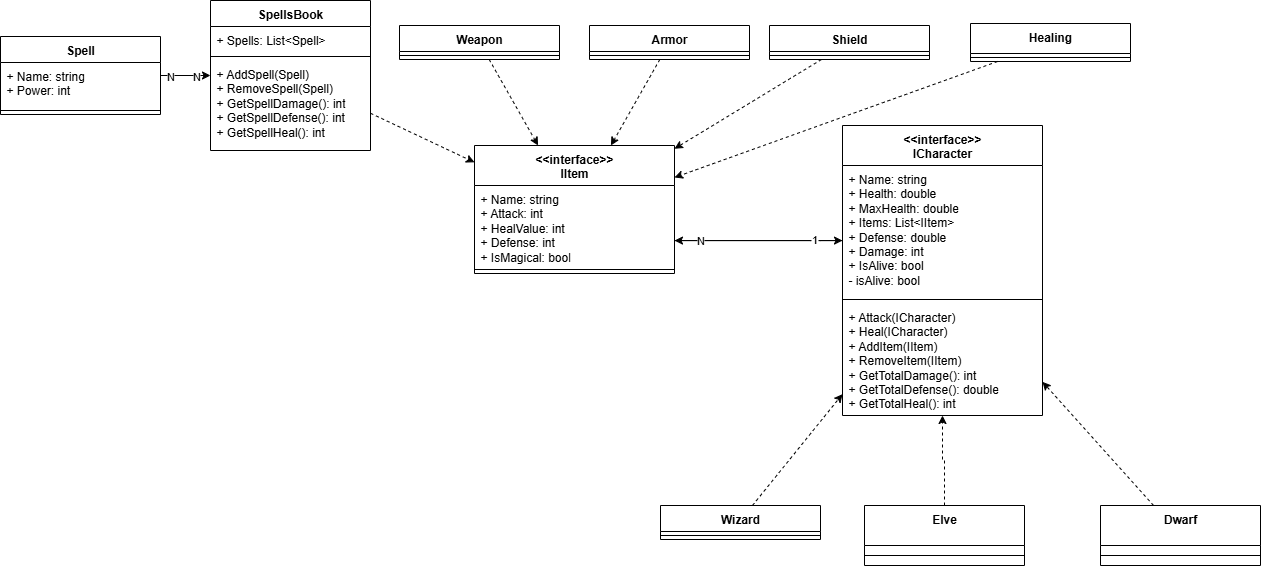

The diagram above was exported from draw.io. Its source (the exported page's mxGraphModel, read from the mxfile embedded in the PNG):
<mxGraphModel dx="2430" dy="822" grid="1" gridSize="10" guides="1" tooltips="1" connect="1" arrows="1" fold="1" page="1" pageScale="1" pageWidth="827" pageHeight="1169" math="0" shadow="0">
  <root>
    <mxCell id="0" />
    <mxCell id="1" parent="0" />
    <mxCell id="FEMTnAAQYaVC5AbQSCs4-1" value="&amp;lt;&amp;lt;interface&amp;gt;&amp;gt;&lt;div&gt;ICharacter&lt;/div&gt;" style="swimlane;fontStyle=1;align=center;verticalAlign=top;childLayout=stackLayout;horizontal=1;startSize=40;horizontalStack=0;resizeParent=1;resizeParentMax=0;resizeLast=0;collapsible=1;marginBottom=0;whiteSpace=wrap;html=1;" parent="1" vertex="1">
      <mxGeometry x="682" y="740" width="200" height="290" as="geometry">
        <mxRectangle x="340" y="270" width="120" height="80" as="alternateBounds" />
      </mxGeometry>
    </mxCell>
    <mxCell id="FEMTnAAQYaVC5AbQSCs4-2" value="+ Name: string&lt;div&gt;+ Health: double&lt;/div&gt;&lt;div&gt;+ MaxHealth: double&lt;/div&gt;&lt;div&gt;+ Items: List&amp;lt;IItem&amp;gt;&lt;/div&gt;&lt;div&gt;+ Defense: double&lt;/div&gt;&lt;div&gt;+ Damage: int&lt;/div&gt;&lt;div&gt;+ IsAlive: bool&lt;/div&gt;&lt;div&gt;- isAlive: bool&lt;/div&gt;" style="text;strokeColor=none;fillColor=none;align=left;verticalAlign=top;spacingLeft=4;spacingRight=4;overflow=hidden;rotatable=0;points=[[0,0.5],[1,0.5]];portConstraint=eastwest;whiteSpace=wrap;html=1;" parent="FEMTnAAQYaVC5AbQSCs4-1" vertex="1">
      <mxGeometry y="40" width="200" height="130" as="geometry" />
    </mxCell>
    <mxCell id="FEMTnAAQYaVC5AbQSCs4-3" value="" style="line;strokeWidth=1;fillColor=none;align=left;verticalAlign=middle;spacingTop=-1;spacingLeft=3;spacingRight=3;rotatable=0;labelPosition=right;points=[];portConstraint=eastwest;strokeColor=inherit;" parent="FEMTnAAQYaVC5AbQSCs4-1" vertex="1">
      <mxGeometry y="170" width="200" height="8" as="geometry" />
    </mxCell>
    <mxCell id="FEMTnAAQYaVC5AbQSCs4-4" value="+ Attack(ICharacter)&lt;div&gt;+ Heal(ICharacter)&lt;/div&gt;&lt;div&gt;+ AddItem(IItem)&lt;/div&gt;&lt;div&gt;&lt;span style=&quot;background-color: transparent; color: light-dark(rgb(0, 0, 0), rgb(255, 255, 255));&quot;&gt;+ RemoveItem(IItem)&lt;/span&gt;&lt;/div&gt;&lt;div&gt;+ GetTotalDamage(): int&lt;/div&gt;&lt;div&gt;+ GetTotalDefense(): double&lt;br&gt;+ GetTotalHeal(): int&lt;/div&gt;" style="text;strokeColor=none;fillColor=none;align=left;verticalAlign=top;spacingLeft=4;spacingRight=4;overflow=hidden;rotatable=0;points=[[0,0.5],[1,0.5]];portConstraint=eastwest;whiteSpace=wrap;html=1;" parent="FEMTnAAQYaVC5AbQSCs4-1" vertex="1">
      <mxGeometry y="178" width="200" height="112" as="geometry" />
    </mxCell>
    <mxCell id="FEMTnAAQYaVC5AbQSCs4-10" value="" style="rounded=0;orthogonalLoop=1;jettySize=auto;html=1;dashed=1;" parent="1" target="FEMTnAAQYaVC5AbQSCs4-1" edge="1">
      <mxGeometry relative="1" as="geometry">
        <mxPoint x="591.9512195121952" y="1120" as="sourcePoint" />
      </mxGeometry>
    </mxCell>
    <mxCell id="FEMTnAAQYaVC5AbQSCs4-20" value="" style="edgeStyle=orthogonalEdgeStyle;rounded=0;orthogonalLoop=1;jettySize=auto;html=1;dashed=1;" parent="1" source="FEMTnAAQYaVC5AbQSCs4-11" target="FEMTnAAQYaVC5AbQSCs4-1" edge="1">
      <mxGeometry relative="1" as="geometry" />
    </mxCell>
    <mxCell id="FEMTnAAQYaVC5AbQSCs4-11" value="Elve" style="swimlane;fontStyle=1;align=center;verticalAlign=top;childLayout=stackLayout;horizontal=1;startSize=40;horizontalStack=0;resizeParent=1;resizeParentMax=0;resizeLast=0;collapsible=1;marginBottom=0;whiteSpace=wrap;html=1;" parent="1" vertex="1">
      <mxGeometry x="704" y="1120" width="160" height="60" as="geometry">
        <mxRectangle x="340" y="270" width="120" height="80" as="alternateBounds" />
      </mxGeometry>
    </mxCell>
    <mxCell id="FEMTnAAQYaVC5AbQSCs4-13" value="" style="line;strokeWidth=1;fillColor=none;align=left;verticalAlign=middle;spacingTop=-1;spacingLeft=3;spacingRight=3;rotatable=0;labelPosition=right;points=[];portConstraint=eastwest;strokeColor=inherit;" parent="FEMTnAAQYaVC5AbQSCs4-11" vertex="1">
      <mxGeometry y="40" width="160" height="20" as="geometry" />
    </mxCell>
    <mxCell id="FEMTnAAQYaVC5AbQSCs4-14" value="&lt;div&gt;&lt;br&gt;&lt;/div&gt;" style="text;strokeColor=none;fillColor=none;align=left;verticalAlign=top;spacingLeft=4;spacingRight=4;overflow=hidden;rotatable=0;points=[[0,0.5],[1,0.5]];portConstraint=eastwest;whiteSpace=wrap;html=1;" parent="FEMTnAAQYaVC5AbQSCs4-11" vertex="1">
      <mxGeometry y="60" width="160" as="geometry" />
    </mxCell>
    <mxCell id="FEMTnAAQYaVC5AbQSCs4-21" style="rounded=0;orthogonalLoop=1;jettySize=auto;html=1;dashed=1;" parent="1" source="FEMTnAAQYaVC5AbQSCs4-15" target="FEMTnAAQYaVC5AbQSCs4-1" edge="1">
      <mxGeometry relative="1" as="geometry" />
    </mxCell>
    <mxCell id="FEMTnAAQYaVC5AbQSCs4-15" value="Dwarf" style="swimlane;fontStyle=1;align=center;verticalAlign=top;childLayout=stackLayout;horizontal=1;startSize=40;horizontalStack=0;resizeParent=1;resizeParentMax=0;resizeLast=0;collapsible=1;marginBottom=0;whiteSpace=wrap;html=1;" parent="1" vertex="1">
      <mxGeometry x="940" y="1120" width="160" height="60" as="geometry">
        <mxRectangle x="340" y="270" width="120" height="80" as="alternateBounds" />
      </mxGeometry>
    </mxCell>
    <mxCell id="FEMTnAAQYaVC5AbQSCs4-17" value="" style="line;strokeWidth=1;fillColor=none;align=left;verticalAlign=middle;spacingTop=-1;spacingLeft=3;spacingRight=3;rotatable=0;labelPosition=right;points=[];portConstraint=eastwest;strokeColor=inherit;" parent="FEMTnAAQYaVC5AbQSCs4-15" vertex="1">
      <mxGeometry y="40" width="160" height="20" as="geometry" />
    </mxCell>
    <mxCell id="FEMTnAAQYaVC5AbQSCs4-18" value="&lt;div&gt;&lt;br&gt;&lt;/div&gt;" style="text;strokeColor=none;fillColor=none;align=left;verticalAlign=top;spacingLeft=4;spacingRight=4;overflow=hidden;rotatable=0;points=[[0,0.5],[1,0.5]];portConstraint=eastwest;whiteSpace=wrap;html=1;" parent="FEMTnAAQYaVC5AbQSCs4-15" vertex="1">
      <mxGeometry y="60" width="160" as="geometry" />
    </mxCell>
    <mxCell id="FEMTnAAQYaVC5AbQSCs4-25" value="Wizard" style="swimlane;fontStyle=1;align=center;verticalAlign=top;childLayout=stackLayout;horizontal=1;startSize=26;horizontalStack=0;resizeParent=1;resizeParentMax=0;resizeLast=0;collapsible=1;marginBottom=0;whiteSpace=wrap;html=1;" parent="1" vertex="1">
      <mxGeometry x="500" y="1120" width="160" height="34" as="geometry" />
    </mxCell>
    <mxCell id="FEMTnAAQYaVC5AbQSCs4-27" value="" style="line;strokeWidth=1;fillColor=none;align=left;verticalAlign=middle;spacingTop=-1;spacingLeft=3;spacingRight=3;rotatable=0;labelPosition=right;points=[];portConstraint=eastwest;strokeColor=inherit;" parent="FEMTnAAQYaVC5AbQSCs4-25" vertex="1">
      <mxGeometry y="26" width="160" height="8" as="geometry" />
    </mxCell>
    <mxCell id="FEMTnAAQYaVC5AbQSCs4-60" style="edgeStyle=orthogonalEdgeStyle;rounded=0;orthogonalLoop=1;jettySize=auto;html=1;" parent="1" source="FEMTnAAQYaVC5AbQSCs4-29" target="FEMTnAAQYaVC5AbQSCs4-1" edge="1">
      <mxGeometry relative="1" as="geometry">
        <mxPoint x="660" y="870" as="targetPoint" />
        <Array as="points">
          <mxPoint x="660" y="855" />
          <mxPoint x="660" y="854" />
        </Array>
      </mxGeometry>
    </mxCell>
    <mxCell id="FEMTnAAQYaVC5AbQSCs4-29" value="&lt;div&gt;&amp;lt;&amp;lt;interface&amp;gt;&amp;gt;&lt;/div&gt;IItem" style="swimlane;fontStyle=1;align=center;verticalAlign=top;childLayout=stackLayout;horizontal=1;startSize=40;horizontalStack=0;resizeParent=1;resizeParentMax=0;resizeLast=0;collapsible=1;marginBottom=0;whiteSpace=wrap;html=1;" parent="1" vertex="1">
      <mxGeometry x="314" y="760" width="200" height="128" as="geometry" />
    </mxCell>
    <mxCell id="FEMTnAAQYaVC5AbQSCs4-30" value="&lt;div&gt;+ Name: string&lt;/div&gt;+ Attack: int&lt;div&gt;+ HealValue: int&lt;br&gt;&lt;div&gt;&lt;div&gt;+ Defense: int&lt;/div&gt;&lt;div&gt;+ IsMagical: bool&lt;/div&gt;&lt;/div&gt;&lt;/div&gt;" style="text;strokeColor=none;fillColor=none;align=left;verticalAlign=top;spacingLeft=4;spacingRight=4;overflow=hidden;rotatable=0;points=[[0,0.5],[1,0.5]];portConstraint=eastwest;whiteSpace=wrap;html=1;" parent="FEMTnAAQYaVC5AbQSCs4-29" vertex="1">
      <mxGeometry y="40" width="200" height="80" as="geometry" />
    </mxCell>
    <mxCell id="FEMTnAAQYaVC5AbQSCs4-31" value="" style="line;strokeWidth=1;fillColor=none;align=left;verticalAlign=middle;spacingTop=-1;spacingLeft=3;spacingRight=3;rotatable=0;labelPosition=right;points=[];portConstraint=eastwest;strokeColor=inherit;" parent="FEMTnAAQYaVC5AbQSCs4-29" vertex="1">
      <mxGeometry y="120" width="200" height="8" as="geometry" />
    </mxCell>
    <mxCell id="FEMTnAAQYaVC5AbQSCs4-49" style="rounded=0;orthogonalLoop=1;jettySize=auto;html=1;dashed=1;" parent="1" source="FEMTnAAQYaVC5AbQSCs4-33" target="FEMTnAAQYaVC5AbQSCs4-29" edge="1">
      <mxGeometry relative="1" as="geometry" />
    </mxCell>
    <mxCell id="FEMTnAAQYaVC5AbQSCs4-33" value="SpellsBook" style="swimlane;fontStyle=1;align=center;verticalAlign=top;childLayout=stackLayout;horizontal=1;startSize=26;horizontalStack=0;resizeParent=1;resizeParentMax=0;resizeLast=0;collapsible=1;marginBottom=0;whiteSpace=wrap;html=1;" parent="1" vertex="1">
      <mxGeometry x="50" y="615" width="160" height="150" as="geometry" />
    </mxCell>
    <mxCell id="FEMTnAAQYaVC5AbQSCs4-34" value="+ Spells: List&amp;lt;Spell&amp;gt;" style="text;strokeColor=none;fillColor=none;align=left;verticalAlign=top;spacingLeft=4;spacingRight=4;overflow=hidden;rotatable=0;points=[[0,0.5],[1,0.5]];portConstraint=eastwest;whiteSpace=wrap;html=1;" parent="FEMTnAAQYaVC5AbQSCs4-33" vertex="1">
      <mxGeometry y="26" width="160" height="26" as="geometry" />
    </mxCell>
    <mxCell id="FEMTnAAQYaVC5AbQSCs4-35" value="" style="line;strokeWidth=1;fillColor=none;align=left;verticalAlign=middle;spacingTop=-1;spacingLeft=3;spacingRight=3;rotatable=0;labelPosition=right;points=[];portConstraint=eastwest;strokeColor=inherit;" parent="FEMTnAAQYaVC5AbQSCs4-33" vertex="1">
      <mxGeometry y="52" width="160" height="8" as="geometry" />
    </mxCell>
    <mxCell id="FEMTnAAQYaVC5AbQSCs4-36" value="+ AddSpell(Spell)&lt;br&gt;&lt;div&gt;+ RemoveSpell(Spell)&lt;/div&gt;&lt;div&gt;+ GetSpellDamage(): int&lt;/div&gt;&lt;div&gt;+ GetSpellDefense(): int&lt;/div&gt;&lt;div&gt;+ GetSpellHeal(): int&lt;/div&gt;" style="text;strokeColor=none;fillColor=none;align=left;verticalAlign=top;spacingLeft=4;spacingRight=4;overflow=hidden;rotatable=0;points=[[0,0.5],[1,0.5]];portConstraint=eastwest;whiteSpace=wrap;html=1;" parent="FEMTnAAQYaVC5AbQSCs4-33" vertex="1">
      <mxGeometry y="60" width="160" height="90" as="geometry" />
    </mxCell>
    <mxCell id="FEMTnAAQYaVC5AbQSCs4-50" style="rounded=0;orthogonalLoop=1;jettySize=auto;html=1;dashed=1;" parent="1" source="FEMTnAAQYaVC5AbQSCs4-37" target="FEMTnAAQYaVC5AbQSCs4-29" edge="1">
      <mxGeometry relative="1" as="geometry" />
    </mxCell>
    <mxCell id="FEMTnAAQYaVC5AbQSCs4-37" value="Weapon" style="swimlane;fontStyle=1;align=center;verticalAlign=top;childLayout=stackLayout;horizontal=1;startSize=26;horizontalStack=0;resizeParent=1;resizeParentMax=0;resizeLast=0;collapsible=1;marginBottom=0;whiteSpace=wrap;html=1;" parent="1" vertex="1">
      <mxGeometry x="239" y="640" width="160" height="34" as="geometry" />
    </mxCell>
    <mxCell id="FEMTnAAQYaVC5AbQSCs4-39" value="" style="line;strokeWidth=1;fillColor=none;align=left;verticalAlign=middle;spacingTop=-1;spacingLeft=3;spacingRight=3;rotatable=0;labelPosition=right;points=[];portConstraint=eastwest;strokeColor=inherit;" parent="FEMTnAAQYaVC5AbQSCs4-37" vertex="1">
      <mxGeometry y="26" width="160" height="8" as="geometry" />
    </mxCell>
    <mxCell id="FEMTnAAQYaVC5AbQSCs4-51" style="rounded=0;orthogonalLoop=1;jettySize=auto;html=1;dashed=1;" parent="1" source="FEMTnAAQYaVC5AbQSCs4-41" target="FEMTnAAQYaVC5AbQSCs4-29" edge="1">
      <mxGeometry relative="1" as="geometry" />
    </mxCell>
    <mxCell id="FEMTnAAQYaVC5AbQSCs4-41" value="Armor" style="swimlane;fontStyle=1;align=center;verticalAlign=top;childLayout=stackLayout;horizontal=1;startSize=26;horizontalStack=0;resizeParent=1;resizeParentMax=0;resizeLast=0;collapsible=1;marginBottom=0;whiteSpace=wrap;html=1;" parent="1" vertex="1">
      <mxGeometry x="429" y="640" width="160" height="34" as="geometry" />
    </mxCell>
    <mxCell id="FEMTnAAQYaVC5AbQSCs4-43" value="" style="line;strokeWidth=1;fillColor=none;align=left;verticalAlign=middle;spacingTop=-1;spacingLeft=3;spacingRight=3;rotatable=0;labelPosition=right;points=[];portConstraint=eastwest;strokeColor=inherit;" parent="FEMTnAAQYaVC5AbQSCs4-41" vertex="1">
      <mxGeometry y="26" width="160" height="8" as="geometry" />
    </mxCell>
    <mxCell id="FEMTnAAQYaVC5AbQSCs4-52" style="rounded=0;orthogonalLoop=1;jettySize=auto;html=1;dashed=1;" parent="1" source="FEMTnAAQYaVC5AbQSCs4-45" target="FEMTnAAQYaVC5AbQSCs4-29" edge="1">
      <mxGeometry relative="1" as="geometry" />
    </mxCell>
    <mxCell id="FEMTnAAQYaVC5AbQSCs4-45" value="Shield" style="swimlane;fontStyle=1;align=center;verticalAlign=top;childLayout=stackLayout;horizontal=1;startSize=26;horizontalStack=0;resizeParent=1;resizeParentMax=0;resizeLast=0;collapsible=1;marginBottom=0;whiteSpace=wrap;html=1;" parent="1" vertex="1">
      <mxGeometry x="609" y="640" width="160" height="34" as="geometry" />
    </mxCell>
    <mxCell id="FEMTnAAQYaVC5AbQSCs4-47" value="" style="line;strokeWidth=1;fillColor=none;align=left;verticalAlign=middle;spacingTop=-1;spacingLeft=3;spacingRight=3;rotatable=0;labelPosition=right;points=[];portConstraint=eastwest;strokeColor=inherit;" parent="FEMTnAAQYaVC5AbQSCs4-45" vertex="1">
      <mxGeometry y="26" width="160" height="8" as="geometry" />
    </mxCell>
    <mxCell id="FEMTnAAQYaVC5AbQSCs4-57" style="edgeStyle=orthogonalEdgeStyle;rounded=0;orthogonalLoop=1;jettySize=auto;html=1;" parent="1" source="FEMTnAAQYaVC5AbQSCs4-53" target="FEMTnAAQYaVC5AbQSCs4-33" edge="1">
      <mxGeometry relative="1" as="geometry" />
    </mxCell>
    <mxCell id="FEMTnAAQYaVC5AbQSCs4-58" value="N" style="edgeLabel;html=1;align=center;verticalAlign=middle;resizable=0;points=[];" parent="FEMTnAAQYaVC5AbQSCs4-57" connectable="0" vertex="1">
      <mxGeometry x="-0.6011" relative="1" as="geometry">
        <mxPoint as="offset" />
      </mxGeometry>
    </mxCell>
    <mxCell id="FEMTnAAQYaVC5AbQSCs4-59" value="N" style="edgeLabel;html=1;align=center;verticalAlign=middle;resizable=0;points=[];" parent="FEMTnAAQYaVC5AbQSCs4-57" connectable="0" vertex="1">
      <mxGeometry x="0.3867" y="-2" relative="1" as="geometry">
        <mxPoint y="-2" as="offset" />
      </mxGeometry>
    </mxCell>
    <mxCell id="FEMTnAAQYaVC5AbQSCs4-53" value="Spell" style="swimlane;fontStyle=1;align=center;verticalAlign=top;childLayout=stackLayout;horizontal=1;startSize=26;horizontalStack=0;resizeParent=1;resizeParentMax=0;resizeLast=0;collapsible=1;marginBottom=0;whiteSpace=wrap;html=1;" parent="1" vertex="1">
      <mxGeometry x="-160" y="651" width="160" height="78" as="geometry" />
    </mxCell>
    <mxCell id="FEMTnAAQYaVC5AbQSCs4-54" value="+ Name: string&lt;div&gt;+ Power: int&lt;/div&gt;" style="text;align=left;verticalAlign=top;spacingLeft=4;spacingRight=4;overflow=hidden;rotatable=0;points=[[0,0.5],[1,0.5]];portConstraint=eastwest;whiteSpace=wrap;html=1;" parent="FEMTnAAQYaVC5AbQSCs4-53" vertex="1">
      <mxGeometry y="26" width="160" height="44" as="geometry" />
    </mxCell>
    <mxCell id="FEMTnAAQYaVC5AbQSCs4-55" value="" style="line;strokeWidth=1;fillColor=none;align=left;verticalAlign=middle;spacingTop=-1;spacingLeft=3;spacingRight=3;rotatable=0;labelPosition=right;points=[];portConstraint=eastwest;strokeColor=inherit;" parent="FEMTnAAQYaVC5AbQSCs4-53" vertex="1">
      <mxGeometry y="70" width="160" height="8" as="geometry" />
    </mxCell>
    <mxCell id="FEMTnAAQYaVC5AbQSCs4-62" style="edgeStyle=orthogonalEdgeStyle;rounded=0;orthogonalLoop=1;jettySize=auto;html=1;" parent="1" source="FEMTnAAQYaVC5AbQSCs4-1" target="FEMTnAAQYaVC5AbQSCs4-29" edge="1">
      <mxGeometry relative="1" as="geometry">
        <mxPoint x="514" y="891" as="sourcePoint" />
        <mxPoint x="704" y="891" as="targetPoint" />
        <Array as="points">
          <mxPoint x="650" y="855" />
          <mxPoint x="650" y="855" />
        </Array>
      </mxGeometry>
    </mxCell>
    <mxCell id="FEMTnAAQYaVC5AbQSCs4-63" value="N" style="edgeLabel;html=1;align=center;verticalAlign=middle;resizable=0;points=[];" parent="FEMTnAAQYaVC5AbQSCs4-62" connectable="0" vertex="1">
      <mxGeometry x="0.6949" y="-1" relative="1" as="geometry">
        <mxPoint as="offset" />
      </mxGeometry>
    </mxCell>
    <mxCell id="FEMTnAAQYaVC5AbQSCs4-64" value="1" style="edgeLabel;html=1;align=center;verticalAlign=middle;resizable=0;points=[];" parent="FEMTnAAQYaVC5AbQSCs4-62" connectable="0" vertex="1">
      <mxGeometry x="-0.6569" y="-2" relative="1" as="geometry">
        <mxPoint as="offset" />
      </mxGeometry>
    </mxCell>
    <mxCell id="HGvLasnoNJwKJtQrXsZU-3" style="rounded=0;orthogonalLoop=1;jettySize=auto;html=1;entryX=1;entryY=0.25;entryDx=0;entryDy=0;dashed=1;" parent="1" source="HGvLasnoNJwKJtQrXsZU-1" target="FEMTnAAQYaVC5AbQSCs4-29" edge="1">
      <mxGeometry relative="1" as="geometry" />
    </mxCell>
    <mxCell id="HGvLasnoNJwKJtQrXsZU-1" value="Healing" style="swimlane;fontStyle=1;align=center;verticalAlign=top;childLayout=stackLayout;horizontal=1;startSize=30;horizontalStack=0;resizeParent=1;resizeParentMax=0;resizeLast=0;collapsible=1;marginBottom=0;whiteSpace=wrap;html=1;" parent="1" vertex="1">
      <mxGeometry x="810" y="638" width="160" height="38" as="geometry" />
    </mxCell>
    <mxCell id="HGvLasnoNJwKJtQrXsZU-2" value="" style="line;strokeWidth=1;fillColor=none;align=left;verticalAlign=middle;spacingTop=-1;spacingLeft=3;spacingRight=3;rotatable=0;labelPosition=right;points=[];portConstraint=eastwest;strokeColor=inherit;" parent="HGvLasnoNJwKJtQrXsZU-1" vertex="1">
      <mxGeometry y="30" width="160" height="8" as="geometry" />
    </mxCell>
  </root>
</mxGraphModel>